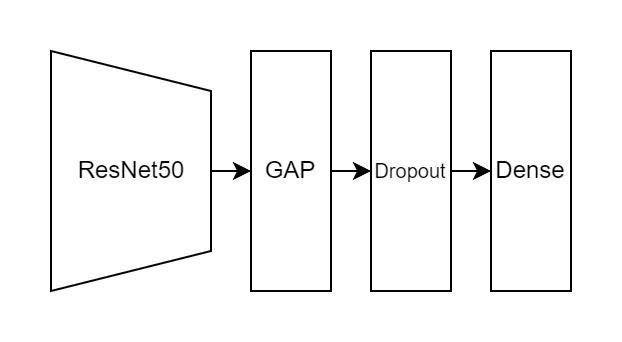

The diagram above was exported from draw.io. Its source (the exported page's mxGraphModel, read from the mxfile embedded in the PNG):
<mxGraphModel dx="819" dy="457" grid="1" gridSize="10" guides="1" tooltips="1" connect="1" arrows="1" fold="1" page="1" pageScale="1" pageWidth="850" pageHeight="1100" math="0" shadow="0">
  <root>
    <mxCell id="0" />
    <mxCell id="1" parent="0" />
    <mxCell id="2" value="" style="group" vertex="1" connectable="0" parent="1">
      <mxGeometry x="40" y="200" width="80" height="120" as="geometry" />
    </mxCell>
    <mxCell id="3" value="" style="shape=trapezoid;perimeter=trapezoidPerimeter;whiteSpace=wrap;html=1;fixedSize=1;rotation=90;" vertex="1" parent="2">
      <mxGeometry x="-20" y="20" width="120" height="80" as="geometry" />
    </mxCell>
    <mxCell id="4" value="ResNet50" style="text;html=1;align=center;verticalAlign=middle;resizable=0;points=[];autosize=1;strokeColor=none;fillColor=none;" vertex="1" parent="2">
      <mxGeometry y="45" width="80" height="30" as="geometry" />
    </mxCell>
    <mxCell id="5" style="edgeStyle=orthogonalEdgeStyle;rounded=0;orthogonalLoop=1;jettySize=auto;html=1;exitX=1;exitY=0.5;exitDx=0;exitDy=0;entryX=0;entryY=0.5;entryDx=0;entryDy=0;" edge="1" source="6" target="7" parent="1">
      <mxGeometry relative="1" as="geometry" />
    </mxCell>
    <mxCell id="6" value="&lt;font style=&quot;font-size: 10px;&quot;&gt;Dropout&lt;/font&gt;" style="rounded=0;whiteSpace=wrap;html=1;" vertex="1" parent="1">
      <mxGeometry x="200" y="200" width="40" height="120" as="geometry" />
    </mxCell>
    <mxCell id="7" value="Dense" style="rounded=0;whiteSpace=wrap;html=1;" vertex="1" parent="1">
      <mxGeometry x="260" y="200" width="40" height="120" as="geometry" />
    </mxCell>
    <mxCell id="8" style="edgeStyle=orthogonalEdgeStyle;rounded=0;orthogonalLoop=1;jettySize=auto;html=1;exitX=1;exitY=0.5;exitDx=0;exitDy=0;entryX=0;entryY=0.5;entryDx=0;entryDy=0;" edge="1" source="9" target="6" parent="1">
      <mxGeometry relative="1" as="geometry" />
    </mxCell>
    <mxCell id="9" value="GAP" style="rounded=0;whiteSpace=wrap;html=1;" vertex="1" parent="1">
      <mxGeometry x="140" y="200" width="40" height="120" as="geometry" />
    </mxCell>
    <mxCell id="10" style="edgeStyle=orthogonalEdgeStyle;rounded=0;orthogonalLoop=1;jettySize=auto;html=1;exitX=0.5;exitY=0;exitDx=0;exitDy=0;entryX=0;entryY=0.5;entryDx=0;entryDy=0;" edge="1" source="3" target="9" parent="1">
      <mxGeometry relative="1" as="geometry" />
    </mxCell>
  </root>
</mxGraphModel>